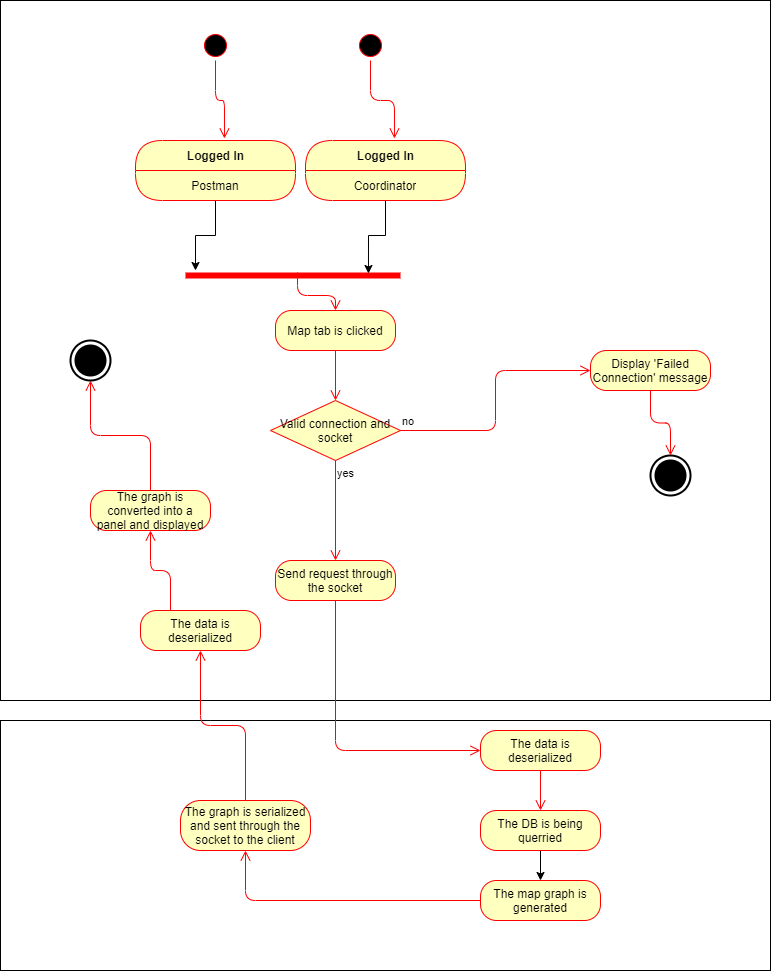

The diagram above was exported from draw.io. Its source (the exported page's mxGraphModel, read from the mxfile embedded in the PNG):
<mxGraphModel dx="1326" dy="1906" grid="1" gridSize="10" guides="1" tooltips="1" connect="1" arrows="1" fold="1" page="1" pageScale="1" pageWidth="850" pageHeight="1100" math="0" shadow="0">
  <root>
    <mxCell id="0" />
    <mxCell id="1" parent="0" />
    <mxCell id="FDIGIWqsdkYhO_kuNJlv-1" value="" style="html=1;dashed=0;whitespace=wrap;" parent="1" vertex="1">
      <mxGeometry x="80" y="-100" width="770" height="700" as="geometry" />
    </mxCell>
    <mxCell id="FDIGIWqsdkYhO_kuNJlv-2" value="" style="ellipse;html=1;shape=startState;fillColor=#000000;strokeColor=#ff0000;" parent="1" vertex="1">
      <mxGeometry x="280" y="-70" width="30" height="30" as="geometry" />
    </mxCell>
    <mxCell id="FDIGIWqsdkYhO_kuNJlv-3" value="" style="edgeStyle=orthogonalEdgeStyle;html=1;verticalAlign=bottom;endArrow=open;endSize=8;strokeColor=#ff0000;entryX=0.556;entryY=-0.033;entryDx=0;entryDy=0;entryPerimeter=0;" parent="1" source="FDIGIWqsdkYhO_kuNJlv-2" target="FDIGIWqsdkYhO_kuNJlv-35" edge="1">
      <mxGeometry relative="1" as="geometry">
        <mxPoint x="115" y="70" as="targetPoint" />
      </mxGeometry>
    </mxCell>
    <mxCell id="FDIGIWqsdkYhO_kuNJlv-4" value="Map tab is clicked" style="rounded=1;whiteSpace=wrap;html=1;arcSize=40;fontColor=#000000;fillColor=#ffffc0;strokeColor=#ff0000;" parent="1" vertex="1">
      <mxGeometry x="355" y="210" width="120" height="40" as="geometry" />
    </mxCell>
    <mxCell id="FDIGIWqsdkYhO_kuNJlv-5" value="" style="edgeStyle=orthogonalEdgeStyle;html=1;verticalAlign=bottom;endArrow=open;endSize=8;strokeColor=#ff0000;" parent="1" source="FDIGIWqsdkYhO_kuNJlv-4" edge="1">
      <mxGeometry relative="1" as="geometry">
        <mxPoint x="415" y="300" as="targetPoint" />
      </mxGeometry>
    </mxCell>
    <mxCell id="FDIGIWqsdkYhO_kuNJlv-6" value="" style="shape=line;html=1;strokeWidth=6;strokeColor=#ff0000;" parent="1" vertex="1">
      <mxGeometry x="265" y="170" width="215" height="10" as="geometry" />
    </mxCell>
    <mxCell id="FDIGIWqsdkYhO_kuNJlv-7" style="edgeStyle=orthogonalEdgeStyle;rounded=0;orthogonalLoop=1;jettySize=auto;html=1;" parent="1" source="FDIGIWqsdkYhO_kuNJlv-35" edge="1">
      <mxGeometry relative="1" as="geometry">
        <mxPoint x="275" y="170" as="targetPoint" />
      </mxGeometry>
    </mxCell>
    <mxCell id="FDIGIWqsdkYhO_kuNJlv-8" value="" style="ellipse;html=1;shape=startState;fillColor=#000000;strokeColor=#ff0000;" parent="1" vertex="1">
      <mxGeometry x="435" y="-70" width="30" height="30" as="geometry" />
    </mxCell>
    <mxCell id="FDIGIWqsdkYhO_kuNJlv-9" value="" style="edgeStyle=orthogonalEdgeStyle;html=1;verticalAlign=bottom;endArrow=open;endSize=8;strokeColor=#ff0000;entryX=0.556;entryY=-0.033;entryDx=0;entryDy=0;entryPerimeter=0;" parent="1" source="FDIGIWqsdkYhO_kuNJlv-8" target="FDIGIWqsdkYhO_kuNJlv-37" edge="1">
      <mxGeometry relative="1" as="geometry">
        <mxPoint x="125" y="80" as="targetPoint" />
      </mxGeometry>
    </mxCell>
    <mxCell id="FDIGIWqsdkYhO_kuNJlv-10" style="edgeStyle=orthogonalEdgeStyle;rounded=0;orthogonalLoop=1;jettySize=auto;html=1;entryX=0.851;entryY=0.3;entryDx=0;entryDy=0;entryPerimeter=0;" parent="1" source="FDIGIWqsdkYhO_kuNJlv-37" target="FDIGIWqsdkYhO_kuNJlv-6" edge="1">
      <mxGeometry relative="1" as="geometry" />
    </mxCell>
    <mxCell id="FDIGIWqsdkYhO_kuNJlv-22" value="" style="html=1;dashed=0;whitespace=wrap;" parent="1" vertex="1">
      <mxGeometry x="80" y="620" width="770" height="250" as="geometry" />
    </mxCell>
    <mxCell id="FDIGIWqsdkYhO_kuNJlv-23" value="The data is deserialized" style="rounded=1;whiteSpace=wrap;html=1;arcSize=40;fontColor=#000000;fillColor=#ffffc0;strokeColor=#ff0000;" parent="1" vertex="1">
      <mxGeometry x="560" y="630" width="120" height="40" as="geometry" />
    </mxCell>
    <mxCell id="FDIGIWqsdkYhO_kuNJlv-54" style="edgeStyle=orthogonalEdgeStyle;rounded=0;orthogonalLoop=1;jettySize=auto;html=1;exitX=0.5;exitY=1;exitDx=0;exitDy=0;" parent="1" source="FDIGIWqsdkYhO_kuNJlv-24" target="FDIGIWqsdkYhO_kuNJlv-50" edge="1">
      <mxGeometry relative="1" as="geometry" />
    </mxCell>
    <mxCell id="FDIGIWqsdkYhO_kuNJlv-24" value="The DB is being querried" style="rounded=1;whiteSpace=wrap;html=1;arcSize=40;fontColor=#000000;fillColor=#ffffc0;strokeColor=#ff0000;" parent="1" vertex="1">
      <mxGeometry x="560" y="710" width="120" height="40" as="geometry" />
    </mxCell>
    <mxCell id="FDIGIWqsdkYhO_kuNJlv-25" value="The graph is serialized and sent through the socket to the client" style="rounded=1;whiteSpace=wrap;html=1;arcSize=40;fontColor=#000000;fillColor=#ffffc0;strokeColor=#ff0000;" parent="1" vertex="1">
      <mxGeometry x="260" y="700" width="130" height="50" as="geometry" />
    </mxCell>
    <mxCell id="FDIGIWqsdkYhO_kuNJlv-27" value="" style="edgeStyle=orthogonalEdgeStyle;html=1;verticalAlign=bottom;endArrow=open;endSize=8;strokeColor=#ff0000;exitX=0.5;exitY=1;exitDx=0;exitDy=0;entryX=0.5;entryY=0;entryDx=0;entryDy=0;" parent="1" source="FDIGIWqsdkYhO_kuNJlv-23" target="FDIGIWqsdkYhO_kuNJlv-24" edge="1">
      <mxGeometry relative="1" as="geometry">
        <mxPoint x="530" y="720" as="targetPoint" />
        <mxPoint x="470" y="600" as="sourcePoint" />
      </mxGeometry>
    </mxCell>
    <mxCell id="FDIGIWqsdkYhO_kuNJlv-29" value="" style="edgeStyle=orthogonalEdgeStyle;html=1;verticalAlign=bottom;endArrow=open;endSize=8;strokeColor=#ff0000;exitX=0.5;exitY=0;exitDx=0;exitDy=0;" parent="1" source="FDIGIWqsdkYhO_kuNJlv-25" edge="1">
      <mxGeometry relative="1" as="geometry">
        <mxPoint x="280" y="550" as="targetPoint" />
        <mxPoint x="470" y="840" as="sourcePoint" />
      </mxGeometry>
    </mxCell>
    <mxCell id="FDIGIWqsdkYhO_kuNJlv-30" value="The data is deserialized" style="rounded=1;whiteSpace=wrap;html=1;arcSize=40;fontColor=#000000;fillColor=#ffffc0;strokeColor=#ff0000;" parent="1" vertex="1">
      <mxGeometry x="220" y="510" width="120" height="40" as="geometry" />
    </mxCell>
    <mxCell id="FDIGIWqsdkYhO_kuNJlv-31" value="The graph is converted into a panel and displayed" style="rounded=1;whiteSpace=wrap;html=1;arcSize=40;fontColor=#000000;fillColor=#ffffc0;strokeColor=#ff0000;" parent="1" vertex="1">
      <mxGeometry x="170" y="390" width="120" height="40" as="geometry" />
    </mxCell>
    <mxCell id="FDIGIWqsdkYhO_kuNJlv-32" value="" style="edgeStyle=orthogonalEdgeStyle;html=1;verticalAlign=bottom;endArrow=open;endSize=8;strokeColor=#ff0000;exitX=0.25;exitY=0;exitDx=0;exitDy=0;entryX=0.5;entryY=1;entryDx=0;entryDy=0;" parent="1" source="FDIGIWqsdkYhO_kuNJlv-30" target="FDIGIWqsdkYhO_kuNJlv-31" edge="1">
      <mxGeometry relative="1" as="geometry">
        <mxPoint x="290" y="560" as="targetPoint" />
        <mxPoint x="335" y="710" as="sourcePoint" />
      </mxGeometry>
    </mxCell>
    <mxCell id="FDIGIWqsdkYhO_kuNJlv-33" value="Valid connection and socket" style="rhombus;whiteSpace=wrap;html=1;fillColor=#ffffc0;strokeColor=#ff0000;" parent="1" vertex="1">
      <mxGeometry x="350" y="300" width="130" height="60" as="geometry" />
    </mxCell>
    <mxCell id="FDIGIWqsdkYhO_kuNJlv-34" value="no" style="edgeStyle=orthogonalEdgeStyle;html=1;align=left;verticalAlign=bottom;endArrow=open;endSize=8;strokeColor=#ff0000;entryX=0;entryY=0.5;entryDx=0;entryDy=0;" parent="1" source="FDIGIWqsdkYhO_kuNJlv-33" target="FDIGIWqsdkYhO_kuNJlv-46" edge="1">
      <mxGeometry x="-1" relative="1" as="geometry">
        <mxPoint x="660" y="270" as="targetPoint" />
      </mxGeometry>
    </mxCell>
    <mxCell id="FDIGIWqsdkYhO_kuNJlv-35" value="Logged In" style="swimlane;html=1;fontStyle=1;align=center;verticalAlign=middle;childLayout=stackLayout;horizontal=1;startSize=30;horizontalStack=0;resizeParent=0;resizeLast=1;container=0;fontColor=#000000;collapsible=0;rounded=1;arcSize=30;strokeColor=#ff0000;fillColor=#ffffc0;swimlaneFillColor=#ffffc0;dropTarget=0;" parent="1" vertex="1">
      <mxGeometry x="215" y="40" width="160" height="60" as="geometry" />
    </mxCell>
    <mxCell id="FDIGIWqsdkYhO_kuNJlv-36" value="Postman" style="text;html=1;strokeColor=none;fillColor=none;align=center;verticalAlign=middle;spacingLeft=4;spacingRight=4;whiteSpace=wrap;overflow=hidden;rotatable=0;fontColor=#000000;" parent="FDIGIWqsdkYhO_kuNJlv-35" vertex="1">
      <mxGeometry y="30" width="160" height="30" as="geometry" />
    </mxCell>
    <mxCell id="FDIGIWqsdkYhO_kuNJlv-37" value="Logged In" style="swimlane;html=1;fontStyle=1;align=center;verticalAlign=middle;childLayout=stackLayout;horizontal=1;startSize=30;horizontalStack=0;resizeParent=0;resizeLast=1;container=0;fontColor=#000000;collapsible=0;rounded=1;arcSize=30;strokeColor=#ff0000;fillColor=#ffffc0;swimlaneFillColor=#ffffc0;dropTarget=0;" parent="1" vertex="1">
      <mxGeometry x="385" y="40" width="160" height="60" as="geometry" />
    </mxCell>
    <mxCell id="FDIGIWqsdkYhO_kuNJlv-38" value="Coordinator" style="text;html=1;strokeColor=none;fillColor=none;align=center;verticalAlign=middle;spacingLeft=4;spacingRight=4;whiteSpace=wrap;overflow=hidden;rotatable=0;fontColor=#000000;" parent="FDIGIWqsdkYhO_kuNJlv-37" vertex="1">
      <mxGeometry y="30" width="160" height="30" as="geometry" />
    </mxCell>
    <mxCell id="FDIGIWqsdkYhO_kuNJlv-41" value="" style="edgeStyle=orthogonalEdgeStyle;html=1;verticalAlign=bottom;endArrow=open;endSize=8;strokeColor=#ff0000;exitX=0.521;exitY=0.2;exitDx=0;exitDy=0;exitPerimeter=0;" parent="1" source="FDIGIWqsdkYhO_kuNJlv-6" target="FDIGIWqsdkYhO_kuNJlv-4" edge="1">
      <mxGeometry relative="1" as="geometry">
        <mxPoint x="425" y="310" as="targetPoint" />
        <mxPoint x="425" y="260" as="sourcePoint" />
      </mxGeometry>
    </mxCell>
    <mxCell id="FDIGIWqsdkYhO_kuNJlv-42" value="yes" style="edgeStyle=orthogonalEdgeStyle;html=1;align=left;verticalAlign=top;endArrow=open;endSize=8;strokeColor=#ff0000;exitX=0.5;exitY=1;exitDx=0;exitDy=0;" parent="1" source="FDIGIWqsdkYhO_kuNJlv-33" edge="1">
      <mxGeometry x="-1" relative="1" as="geometry">
        <mxPoint x="415" y="460" as="targetPoint" />
        <mxPoint x="590" y="240" as="sourcePoint" />
      </mxGeometry>
    </mxCell>
    <mxCell id="FDIGIWqsdkYhO_kuNJlv-43" value="" style="edgeStyle=orthogonalEdgeStyle;html=1;align=left;verticalAlign=bottom;endArrow=open;endSize=8;strokeColor=#ff0000;entryX=0.5;entryY=1;entryDx=0;entryDy=0;entryPerimeter=0;exitX=0.5;exitY=0;exitDx=0;exitDy=0;" parent="1" source="FDIGIWqsdkYhO_kuNJlv-31" target="FDIGIWqsdkYhO_kuNJlv-44" edge="1">
      <mxGeometry x="-1" relative="1" as="geometry">
        <mxPoint x="670" y="280" as="targetPoint" />
        <mxPoint x="490" y="340" as="sourcePoint" />
      </mxGeometry>
    </mxCell>
    <mxCell id="FDIGIWqsdkYhO_kuNJlv-44" value="" style="html=1;shape=mxgraph.sysml.actFinal;strokeWidth=2;verticalLabelPosition=bottom;verticalAlignment=top;" parent="1" vertex="1">
      <mxGeometry x="150" y="240" width="40" height="40" as="geometry" />
    </mxCell>
    <mxCell id="FDIGIWqsdkYhO_kuNJlv-45" value="" style="html=1;shape=mxgraph.sysml.actFinal;strokeWidth=2;verticalLabelPosition=bottom;verticalAlignment=top;" parent="1" vertex="1">
      <mxGeometry x="730" y="355" width="40" height="40" as="geometry" />
    </mxCell>
    <mxCell id="FDIGIWqsdkYhO_kuNJlv-46" value="Display 'Failed Connection' message" style="rounded=1;whiteSpace=wrap;html=1;arcSize=40;fontColor=#000000;fillColor=#ffffc0;strokeColor=#ff0000;" parent="1" vertex="1">
      <mxGeometry x="670" y="250" width="120" height="40" as="geometry" />
    </mxCell>
    <mxCell id="FDIGIWqsdkYhO_kuNJlv-47" value="" style="edgeStyle=orthogonalEdgeStyle;html=1;verticalAlign=bottom;endArrow=open;endSize=8;strokeColor=#ff0000;entryX=0.5;entryY=0;entryDx=0;entryDy=0;entryPerimeter=0;" parent="1" source="FDIGIWqsdkYhO_kuNJlv-46" target="FDIGIWqsdkYhO_kuNJlv-45" edge="1">
      <mxGeometry relative="1" as="geometry">
        <mxPoint x="800" y="365" as="targetPoint" />
      </mxGeometry>
    </mxCell>
    <mxCell id="FDIGIWqsdkYhO_kuNJlv-48" value="Send request through the socket" style="rounded=1;whiteSpace=wrap;html=1;arcSize=40;fontColor=#000000;fillColor=#ffffc0;strokeColor=#ff0000;" parent="1" vertex="1">
      <mxGeometry x="355" y="460" width="120" height="40" as="geometry" />
    </mxCell>
    <mxCell id="FDIGIWqsdkYhO_kuNJlv-49" value="" style="edgeStyle=orthogonalEdgeStyle;html=1;verticalAlign=bottom;endArrow=open;endSize=8;strokeColor=#ff0000;exitX=0.5;exitY=1;exitDx=0;exitDy=0;entryX=0;entryY=0.5;entryDx=0;entryDy=0;" parent="1" source="FDIGIWqsdkYhO_kuNJlv-48" target="FDIGIWqsdkYhO_kuNJlv-23" edge="1">
      <mxGeometry relative="1" as="geometry">
        <mxPoint x="520" y="710" as="targetPoint" />
        <mxPoint x="530" y="760" as="sourcePoint" />
      </mxGeometry>
    </mxCell>
    <mxCell id="FDIGIWqsdkYhO_kuNJlv-50" value="The map graph is generated" style="rounded=1;whiteSpace=wrap;html=1;arcSize=40;fontColor=#000000;fillColor=#ffffc0;strokeColor=#ff0000;" parent="1" vertex="1">
      <mxGeometry x="560" y="780" width="120" height="40" as="geometry" />
    </mxCell>
    <mxCell id="FDIGIWqsdkYhO_kuNJlv-51" value="" style="edgeStyle=orthogonalEdgeStyle;html=1;verticalAlign=bottom;endArrow=open;endSize=8;strokeColor=#ff0000;entryX=0.5;entryY=1;entryDx=0;entryDy=0;" parent="1" source="FDIGIWqsdkYhO_kuNJlv-50" target="FDIGIWqsdkYhO_kuNJlv-25" edge="1">
      <mxGeometry relative="1" as="geometry">
        <mxPoint x="620" y="880" as="targetPoint" />
      </mxGeometry>
    </mxCell>
  </root>
</mxGraphModel>